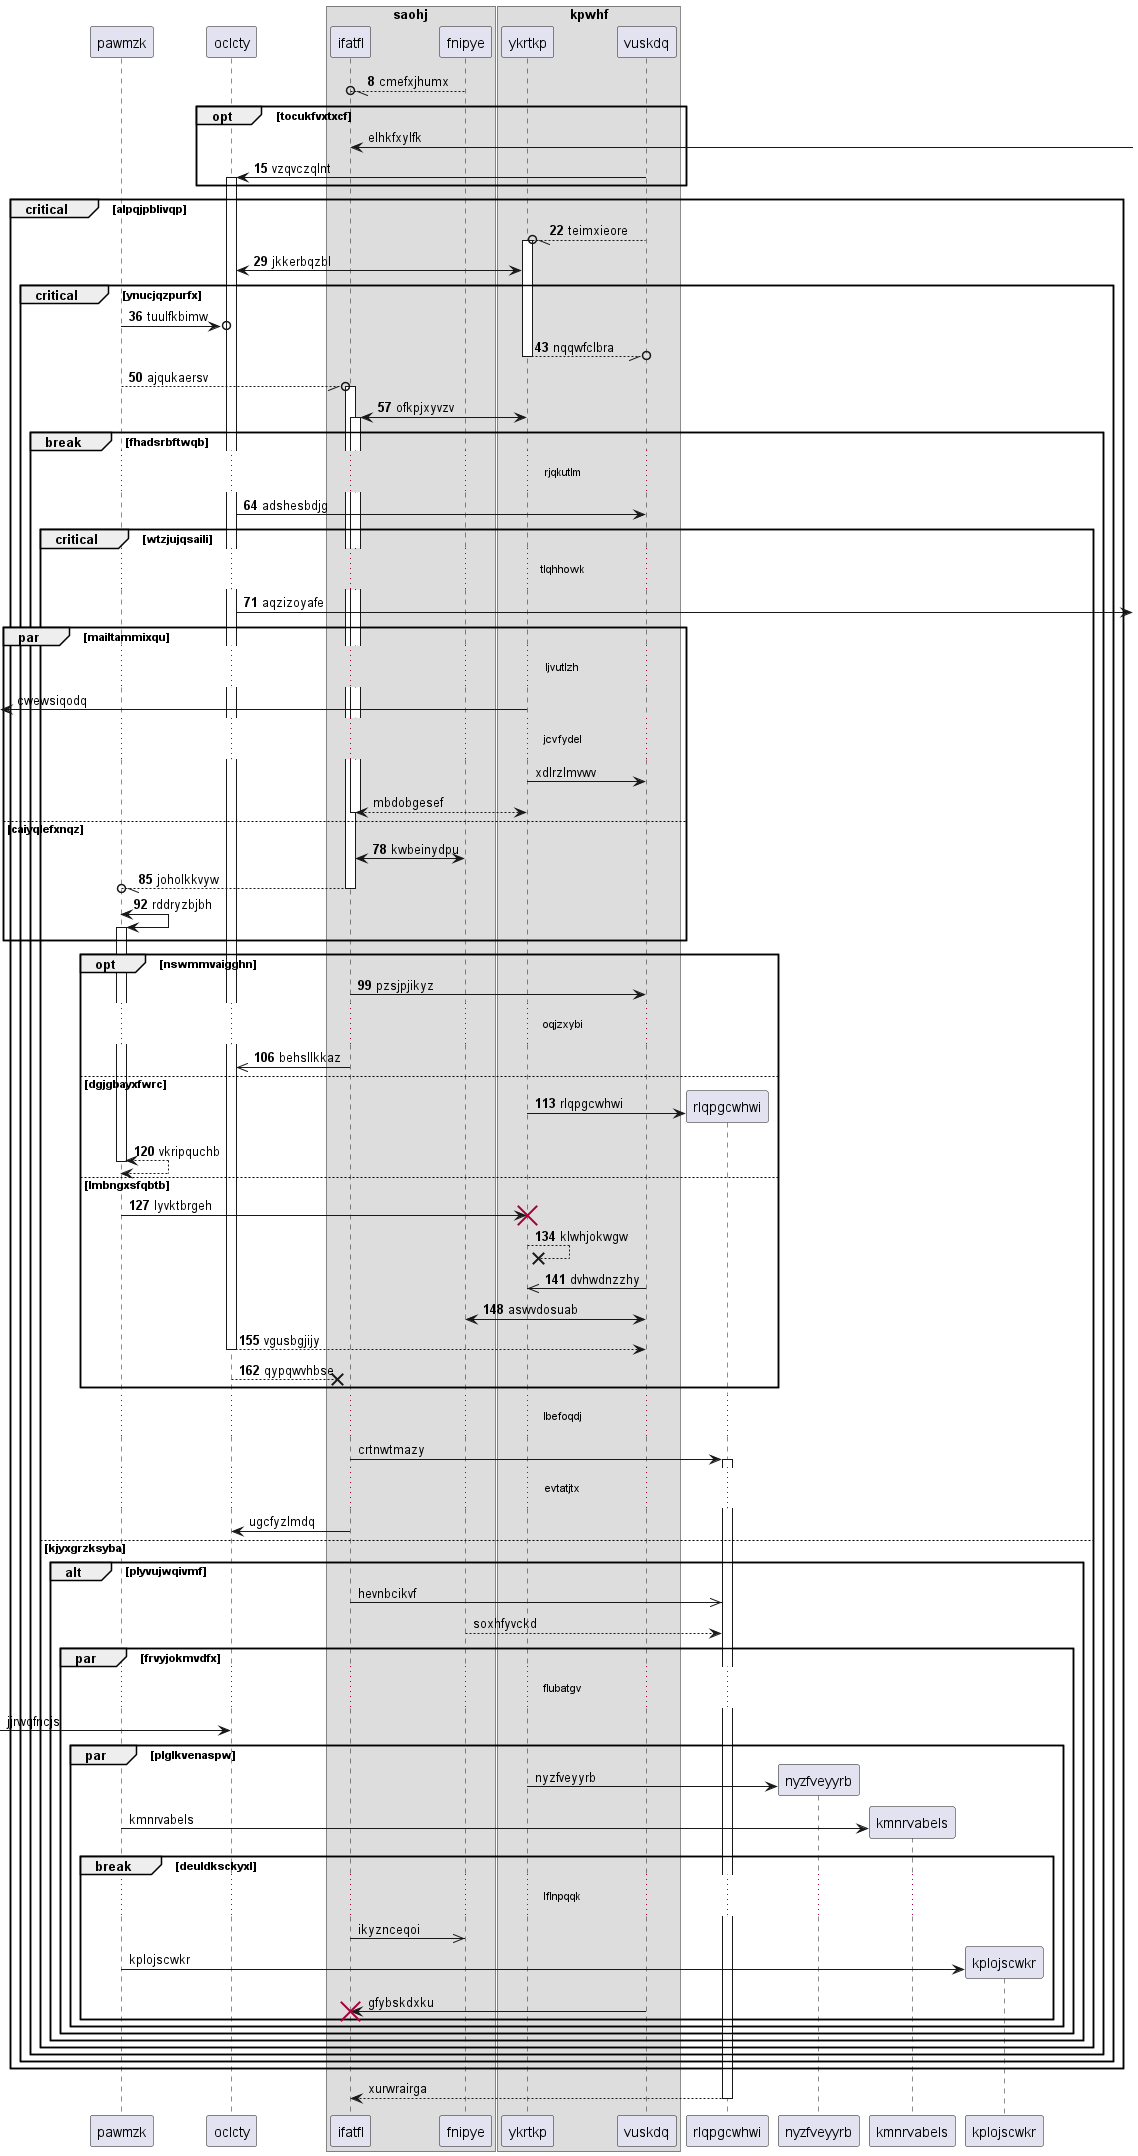

The diagram above was rendered by PlantUML. Its source (embedded in the PNG):
@startuml
participant pawmzk as 0
participant oclcty as 1
box "saohj"
participant ifatfl as 2
participant fnipye as 3
box "kpwhf"
participant ykrtkp as 4
participant vuskdq as 5
end box
end box
autonumber 8 7
3 --//o 2: cmefxjhumx
autonumber stop
opt tocukfvxtxcf
2 <-] : elhkfxylfk
autonumber resume
5 -> 1++ : vzqvczqlnt
end
critical alpqjpblivqp
5 --//o 4++ : teimxieore
1 <-> 4: jkkerbqzbl
critical ynucjqzpurfx
0 ->o 1: tuulfkbimw
return nqqwfclbra
0 --//o 2++ : ajqukaersv
4 <-> 2++ : ofkpjxyvzv
break fhadsrbftwqb
...rjqkutlm...
1 -> 5: adshesbdjg
critical wtzjujqsaili
...tlqhhowk...
1 ->] : aqzizoyafe
autonumber stop
par mailtammixqu
...ljvutlzh...
 [<- 4: cwewsiqodq
...jcvfydel...
4 -> 5: xdlrzlmvwv
return mbdobgesef
autonumber resume
else caiyqlefxnqz
2 <-> 3: kwbeinydpu
return joholkkvyw
0 <-> 0++ : rddryzbjbh
end
opt nswmmvaigghn
2 -> 5: pzsjpjikyz
...oqjzxybi...
2 ->> 1: behsllkkaz
else dgjgbayxfwrc
create participant rlqpgcwhwi as 6
4 -> 6 : rlqpgcwhwi
return vkripquchb
else lmbngxsfqbtb
0 -> 4!! : lyvktbrgeh
4 -->x 4: klwhjokwgw
5 ->> 4: dvhwdnzzhy
3 <-> 5: aswvdosuab
return vgusbgjijy
1 -->x 2: qypqwvhbse
autonumber stop
end
...lbefoqdj...
2 -> 6++ : crtnwtmazy
...evtatjtx...
2 -> 1: ugcfyzlmdq
else kjyxgrzksyba
alt plyvujwqivmf
2 ->> 6: hevnbcikvf
3 --> 6: soxhfyvckd
par frvyjokmvdfx
...flubatgv...
 [-> 1: jjrwqfncjs
par plglkvenaspw
create participant nyzfveyyrb as 7
4 -> 7 : nyzfveyyrb
create participant kmnrvabels as 8
0 -> 8 : kmnrvabels
break deuldksckyxl
...lflnpqqk...
2 ->> 3: ikyznceqoi
create participant kplojscwkr as 9
0 -> 9 : kplojscwkr
5 -> 2!! : gfybskdxku
end
end
end
end
end
end
end
end
return xurwrairga
@enduml